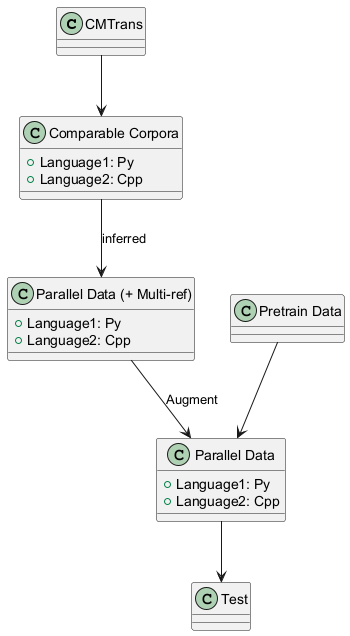

The diagram above was rendered by PlantUML. Its source (embedded in the PNG):
@startuml
class "CMTrans" {
}

class "Comparable Corpora" {
  +Language1: Py
  +Language2: Cpp
}

class "Parallel Data (+ Multi-ref)" {
  +Language1: Py
  +Language2: Cpp
}

class "Parallel Data" {
  +Language1: Py
  +Language2: Cpp
}

class "Pretrain Data" {
}

class "Test" {
}

CMTrans --> "Comparable Corpora"
"Comparable Corpora" --> "Parallel Data (+ Multi-ref)" : inferred
"Parallel Data (+ Multi-ref)" --> "Parallel Data" : Augment
"Pretrain Data" --> "Parallel Data"
"Parallel Data" --> "Test"

@enduml